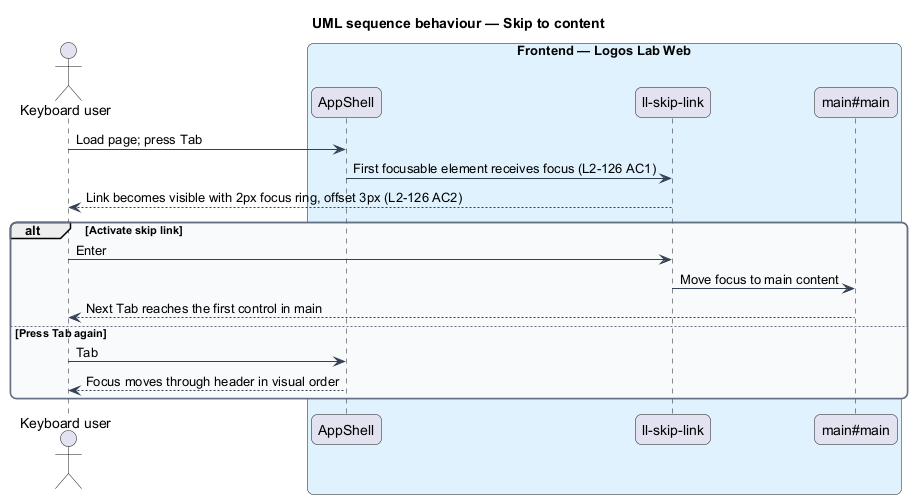

The diagram above was rendered by PlantUML. Its source (embedded in the PNG):
@startuml
title UML sequence behaviour — Skip to content
skinparam backgroundColor #FFFFFF
skinparam shadowing false
skinparam roundcorner 12
skinparam defaultFontName Arial
skinparam ArrowColor #344054
skinparam rectangle {
  BorderColor #344054
  FontColor #101828
}
skinparam package {
  BorderColor #667085
  FontColor #101828
  BackgroundColor #F9FAFB
}
actor "Keyboard user" as actor
box "Frontend — Logos Lab Web" #E0F2FE
  participant "AppShell" as shell
  participant "ll-skip-link" as skip
  participant "main#main" as main
end box
actor -> shell : Load page; press Tab
shell -> skip : First focusable element receives focus (L2-126 AC1)
skip --> actor : Link becomes visible with 2px focus ring, offset 3px (L2-126 AC2)
alt Activate skip link
  actor -> skip : Enter
  skip -> main : Move focus to main content
  main --> actor : Next Tab reaches the first control in main
else Press Tab again
  actor -> shell : Tab
  shell --> actor : Focus moves through header in visual order
end
@enduml